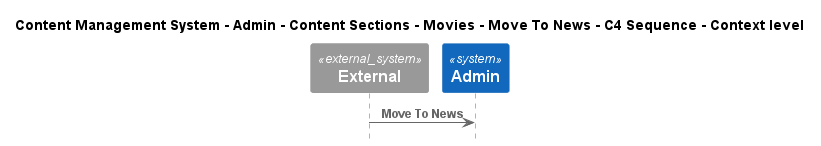

The diagram above was rendered by PlantUML. Its source (embedded in the PNG):
@startuml
!include ..\..\..\..\..\..\..\..\..\.c4s\C4_Sequence.puml

title Content Management System - Admin - Content Sections - Movies - Move To News - C4 Sequence - Context level

System_Ext(C4InterFlow.SoftwareSystems.ExternalSystem, "External", "")
System(ContentManagementSystem.SoftwareSystems.Admin, "Admin", "Admin is the highest-privilege user in a CMS, responsible for managing users, content, system configurations, and security.")

Rel(C4InterFlow.SoftwareSystems.ExternalSystem, ContentManagementSystem.SoftwareSystems.Admin, "Move To News")


@enduml